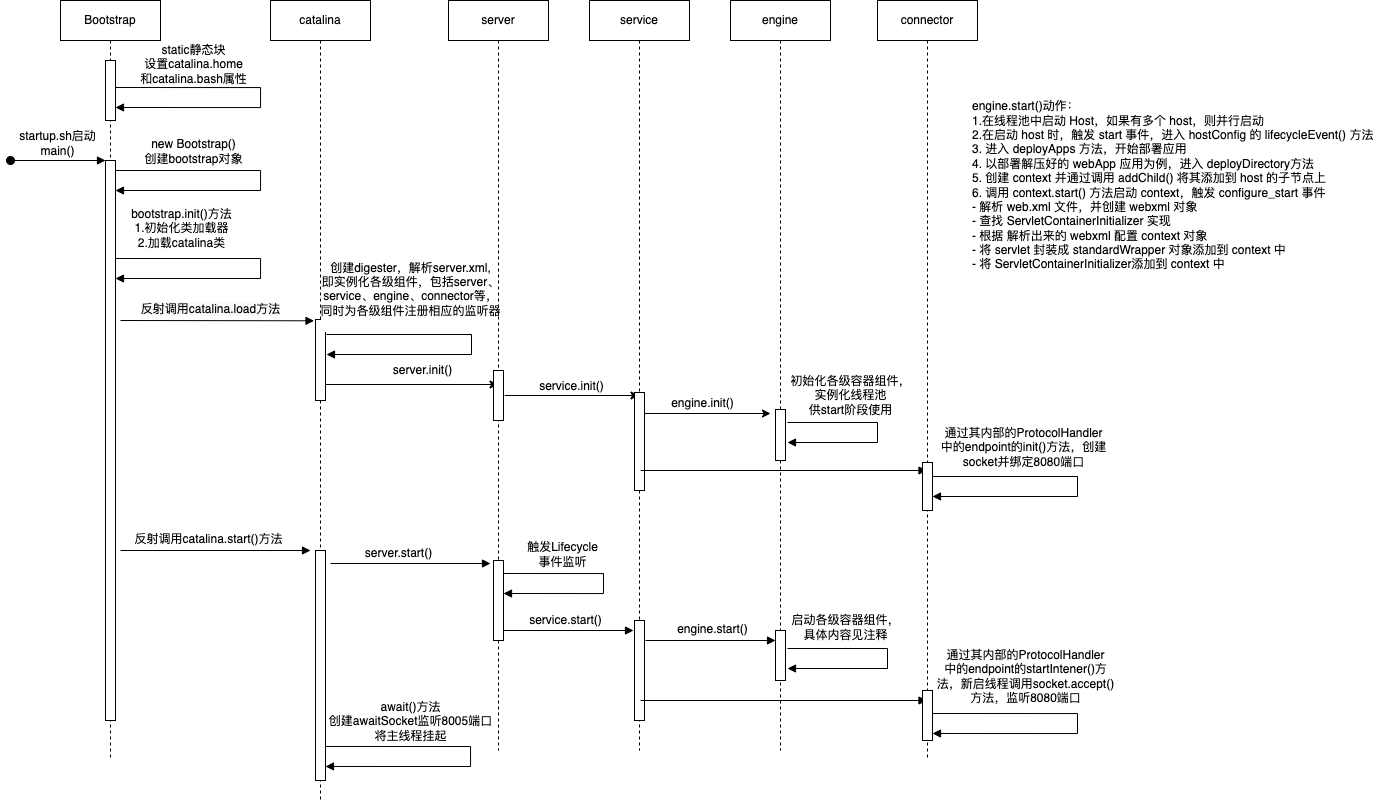

The diagram above was exported from draw.io. Its source (the exported page's mxGraphModel, read from the mxfile embedded in the PNG):
<mxGraphModel dx="1453" dy="952" grid="1" gridSize="10" guides="1" tooltips="1" connect="1" arrows="1" fold="1" page="1" pageScale="1" pageWidth="1100" pageHeight="850" background="none" math="0" shadow="0">
  <root>
    <mxCell id="0" />
    <mxCell id="1" parent="0" />
    <mxCell id="wH8wZP3BYNvLS0moJfGZ-1" value="Bootstrap" style="shape=umlLifeline;perimeter=lifelinePerimeter;whiteSpace=wrap;html=1;container=1;collapsible=0;recursiveResize=0;outlineConnect=0;" parent="1" vertex="1">
      <mxGeometry x="220" y="10" width="100" height="760" as="geometry" />
    </mxCell>
    <mxCell id="wH8wZP3BYNvLS0moJfGZ-2" value="" style="html=1;points=[];perimeter=orthogonalPerimeter;" parent="wH8wZP3BYNvLS0moJfGZ-1" vertex="1">
      <mxGeometry x="45" y="60" width="10" height="60" as="geometry" />
    </mxCell>
    <mxCell id="wH8wZP3BYNvLS0moJfGZ-12" value="" style="html=1;points=[];perimeter=orthogonalPerimeter;" parent="wH8wZP3BYNvLS0moJfGZ-1" vertex="1">
      <mxGeometry x="45" y="160" width="10" height="560" as="geometry" />
    </mxCell>
    <mxCell id="wH8wZP3BYNvLS0moJfGZ-13" value="startup.sh启动&lt;br&gt;main()" style="html=1;verticalAlign=bottom;startArrow=oval;endArrow=block;startSize=8;rounded=0;" parent="wH8wZP3BYNvLS0moJfGZ-1" target="wH8wZP3BYNvLS0moJfGZ-12" edge="1">
      <mxGeometry relative="1" as="geometry">
        <mxPoint x="-50" y="160" as="sourcePoint" />
      </mxGeometry>
    </mxCell>
    <mxCell id="wH8wZP3BYNvLS0moJfGZ-53" value="" style="endArrow=block;endFill=1;html=1;align=left;verticalAlign=top;rounded=0;" parent="wH8wZP3BYNvLS0moJfGZ-1" edge="1">
      <mxGeometry x="-1" relative="1" as="geometry">
        <mxPoint x="60" y="550" as="sourcePoint" />
        <mxPoint x="250" y="550" as="targetPoint" />
      </mxGeometry>
    </mxCell>
    <mxCell id="wH8wZP3BYNvLS0moJfGZ-54" value="反射调用catalina.start()方法" style="edgeLabel;html=1;align=center;verticalAlign=middle;resizable=0;points=[];" parent="wH8wZP3BYNvLS0moJfGZ-53" vertex="1" connectable="0">
      <mxGeometry x="-0.1737" y="1" relative="1" as="geometry">
        <mxPoint x="9" y="-11" as="offset" />
      </mxGeometry>
    </mxCell>
    <mxCell id="wH8wZP3BYNvLS0moJfGZ-8" value="" style="edgeStyle=orthogonalEdgeStyle;html=1;align=left;spacingLeft=2;endArrow=block;rounded=0;elbow=vertical;" parent="1" edge="1">
      <mxGeometry relative="1" as="geometry">
        <mxPoint x="275" y="97" as="sourcePoint" />
        <Array as="points">
          <mxPoint x="420" y="97" />
          <mxPoint x="420" y="117" />
        </Array>
        <mxPoint x="275" y="117" as="targetPoint" />
      </mxGeometry>
    </mxCell>
    <mxCell id="wH8wZP3BYNvLS0moJfGZ-9" value="&lt;span style=&quot;font-size: 11px&quot;&gt;static静态块&lt;br&gt;设置catalina.home&lt;br&gt;和catalina.bash属性&lt;br&gt;&lt;/span&gt;" style="edgeLabel;html=1;align=center;verticalAlign=middle;resizable=0;points=[];" parent="wH8wZP3BYNvLS0moJfGZ-8" vertex="1" connectable="0">
      <mxGeometry x="-0.6" y="1" relative="1" as="geometry">
        <mxPoint x="15" y="-23" as="offset" />
      </mxGeometry>
    </mxCell>
    <mxCell id="wH8wZP3BYNvLS0moJfGZ-32" value="" style="edgeStyle=none;rounded=0;orthogonalLoop=1;jettySize=auto;html=1;" parent="1" target="wH8wZP3BYNvLS0moJfGZ-30" edge="1">
      <mxGeometry relative="1" as="geometry">
        <mxPoint x="485.25" y="394.0000000000002" as="sourcePoint" />
      </mxGeometry>
    </mxCell>
    <mxCell id="wH8wZP3BYNvLS0moJfGZ-10" value="catalina" style="shape=umlLifeline;perimeter=lifelinePerimeter;whiteSpace=wrap;html=1;container=1;collapsible=0;recursiveResize=0;outlineConnect=0;" parent="1" vertex="1">
      <mxGeometry x="430" y="10" width="100" height="800" as="geometry" />
    </mxCell>
    <mxCell id="wH8wZP3BYNvLS0moJfGZ-18" value="" style="html=1;points=[];perimeter=orthogonalPerimeter;" parent="wH8wZP3BYNvLS0moJfGZ-10" vertex="1">
      <mxGeometry x="45" y="319" width="10" height="81" as="geometry" />
    </mxCell>
    <mxCell id="wH8wZP3BYNvLS0moJfGZ-52" value="" style="html=1;points=[];perimeter=orthogonalPerimeter;" parent="wH8wZP3BYNvLS0moJfGZ-10" vertex="1">
      <mxGeometry x="45" y="550" width="10" height="230" as="geometry" />
    </mxCell>
    <mxCell id="wH8wZP3BYNvLS0moJfGZ-56" value="" style="endArrow=block;endFill=1;html=1;edgeStyle=orthogonalEdgeStyle;align=left;verticalAlign=top;rounded=0;" parent="wH8wZP3BYNvLS0moJfGZ-10" edge="1">
      <mxGeometry x="-1" relative="1" as="geometry">
        <mxPoint x="60" y="563" as="sourcePoint" />
        <mxPoint x="220" y="563" as="targetPoint" />
      </mxGeometry>
    </mxCell>
    <mxCell id="wH8wZP3BYNvLS0moJfGZ-57" value="server.start()" style="edgeLabel;html=1;align=center;verticalAlign=middle;resizable=0;points=[];" parent="wH8wZP3BYNvLS0moJfGZ-56" vertex="1" connectable="0">
      <mxGeometry x="-0.1906" y="2" relative="1" as="geometry">
        <mxPoint x="3" y="-9" as="offset" />
      </mxGeometry>
    </mxCell>
    <mxCell id="DaUZLQKbr3OnFx-macgg-1" value="" style="edgeStyle=orthogonalEdgeStyle;html=1;align=left;spacingLeft=2;endArrow=block;rounded=0;elbow=vertical;" edge="1" parent="wH8wZP3BYNvLS0moJfGZ-10">
      <mxGeometry relative="1" as="geometry">
        <mxPoint x="55" y="745.97" as="sourcePoint" />
        <Array as="points">
          <mxPoint x="200" y="745.97" />
          <mxPoint x="200" y="765.97" />
        </Array>
        <mxPoint x="55" y="765.97" as="targetPoint" />
      </mxGeometry>
    </mxCell>
    <mxCell id="DaUZLQKbr3OnFx-macgg-2" value="&lt;span style=&quot;font-size: 11px&quot;&gt;await()方法&lt;br&gt;创建awaitSocket监听8005端口&lt;br&gt;将主线程挂起&lt;br&gt;&lt;/span&gt;" style="edgeLabel;html=1;align=center;verticalAlign=middle;resizable=0;points=[];" vertex="1" connectable="0" parent="DaUZLQKbr3OnFx-macgg-1">
      <mxGeometry x="-0.6" y="1" relative="1" as="geometry">
        <mxPoint x="22" y="-25" as="offset" />
      </mxGeometry>
    </mxCell>
    <mxCell id="wH8wZP3BYNvLS0moJfGZ-14" value="" style="edgeStyle=orthogonalEdgeStyle;html=1;align=left;spacingLeft=2;endArrow=block;rounded=0;elbow=vertical;" parent="1" edge="1">
      <mxGeometry relative="1" as="geometry">
        <mxPoint x="275" y="180" as="sourcePoint" />
        <Array as="points">
          <mxPoint x="420" y="180" />
          <mxPoint x="420" y="200" />
        </Array>
        <mxPoint x="275" y="200" as="targetPoint" />
      </mxGeometry>
    </mxCell>
    <mxCell id="wH8wZP3BYNvLS0moJfGZ-15" value="&lt;span style=&quot;font-size: 11px&quot;&gt;new Bootstrap()&lt;/span&gt;&lt;br&gt;&lt;span style=&quot;font-size: 11px&quot;&gt;创建bootstrap对象&lt;/span&gt;" style="edgeLabel;html=1;align=center;verticalAlign=middle;resizable=0;points=[];" parent="wH8wZP3BYNvLS0moJfGZ-14" vertex="1" connectable="0">
      <mxGeometry x="-0.6" y="1" relative="1" as="geometry">
        <mxPoint x="15" y="-19" as="offset" />
      </mxGeometry>
    </mxCell>
    <mxCell id="wH8wZP3BYNvLS0moJfGZ-16" value="" style="edgeStyle=orthogonalEdgeStyle;html=1;align=left;spacingLeft=2;endArrow=block;rounded=0;elbow=vertical;" parent="1" edge="1">
      <mxGeometry relative="1" as="geometry">
        <mxPoint x="275" y="268" as="sourcePoint" />
        <Array as="points">
          <mxPoint x="420" y="268" />
          <mxPoint x="420" y="288" />
        </Array>
        <mxPoint x="275" y="288" as="targetPoint" />
      </mxGeometry>
    </mxCell>
    <mxCell id="wH8wZP3BYNvLS0moJfGZ-17" value="&lt;span style=&quot;font-size: 11px&quot;&gt;bootstrap.init()方法&lt;/span&gt;&lt;br&gt;&lt;span style=&quot;font-size: 11px&quot;&gt;1.初始化类加载器&lt;/span&gt;&lt;br&gt;&lt;span style=&quot;font-size: 11px&quot;&gt;2.加载catalina类&lt;/span&gt;" style="edgeLabel;html=1;align=center;verticalAlign=middle;resizable=0;points=[];" parent="wH8wZP3BYNvLS0moJfGZ-16" vertex="1" connectable="0">
      <mxGeometry x="-0.6" y="1" relative="1" as="geometry">
        <mxPoint x="3" y="-30" as="offset" />
      </mxGeometry>
    </mxCell>
    <mxCell id="wH8wZP3BYNvLS0moJfGZ-21" value="" style="endArrow=block;endFill=1;html=1;align=left;verticalAlign=top;rounded=0;entryX=-0.148;entryY=0.016;entryDx=0;entryDy=0;entryPerimeter=0;" parent="1" target="wH8wZP3BYNvLS0moJfGZ-18" edge="1">
      <mxGeometry x="-1" relative="1" as="geometry">
        <mxPoint x="280" y="330" as="sourcePoint" />
        <mxPoint x="550" y="329" as="targetPoint" />
      </mxGeometry>
    </mxCell>
    <mxCell id="wH8wZP3BYNvLS0moJfGZ-78" value="&lt;span style=&quot;font-size: 12px ; background-color: rgb(248 , 249 , 250)&quot;&gt;反射调用catalina.load方法&lt;/span&gt;" style="edgeLabel;html=1;align=center;verticalAlign=middle;resizable=0;points=[];" parent="wH8wZP3BYNvLS0moJfGZ-21" vertex="1" connectable="0">
      <mxGeometry x="-0.2016" y="-1" relative="1" as="geometry">
        <mxPoint x="12" y="-13" as="offset" />
      </mxGeometry>
    </mxCell>
    <mxCell id="wH8wZP3BYNvLS0moJfGZ-24" value="" style="edgeStyle=orthogonalEdgeStyle;html=1;align=left;spacingLeft=2;endArrow=block;rounded=0;elbow=vertical;" parent="1" edge="1">
      <mxGeometry relative="1" as="geometry">
        <mxPoint x="486" y="344" as="sourcePoint" />
        <Array as="points">
          <mxPoint x="631" y="344" />
          <mxPoint x="631" y="364" />
        </Array>
        <mxPoint x="486" y="364" as="targetPoint" />
      </mxGeometry>
    </mxCell>
    <mxCell id="wH8wZP3BYNvLS0moJfGZ-25" value="&lt;span style=&quot;font-size: 11px&quot;&gt;创建digester，解析server.xml,&lt;br&gt;即实例化各级组件，包括server、&lt;br&gt;service、engine、connector等，&lt;br&gt;同时为各级组件注册相应的监听器&lt;br&gt;&lt;br&gt;&lt;/span&gt;" style="edgeLabel;html=1;align=center;verticalAlign=middle;resizable=0;points=[];" parent="wH8wZP3BYNvLS0moJfGZ-24" vertex="1" connectable="0">
      <mxGeometry x="-0.6" y="1" relative="1" as="geometry">
        <mxPoint x="21" y="-38" as="offset" />
      </mxGeometry>
    </mxCell>
    <mxCell id="wH8wZP3BYNvLS0moJfGZ-36" value="" style="edgeStyle=none;rounded=0;orthogonalLoop=1;jettySize=auto;html=1;" parent="1" edge="1">
      <mxGeometry relative="1" as="geometry">
        <mxPoint x="664.25" y="405.0000000000002" as="sourcePoint" />
        <mxPoint x="798.5" y="405.0000000000002" as="targetPoint" />
      </mxGeometry>
    </mxCell>
    <mxCell id="wH8wZP3BYNvLS0moJfGZ-30" value="server" style="shape=umlLifeline;perimeter=lifelinePerimeter;whiteSpace=wrap;html=1;container=1;collapsible=0;recursiveResize=0;outlineConnect=0;" parent="1" vertex="1">
      <mxGeometry x="608" y="10" width="100" height="750" as="geometry" />
    </mxCell>
    <mxCell id="wH8wZP3BYNvLS0moJfGZ-31" value="" style="html=1;points=[];perimeter=orthogonalPerimeter;" parent="wH8wZP3BYNvLS0moJfGZ-30" vertex="1">
      <mxGeometry x="45" y="370" width="10" height="50" as="geometry" />
    </mxCell>
    <mxCell id="wH8wZP3BYNvLS0moJfGZ-55" value="" style="html=1;points=[];perimeter=orthogonalPerimeter;" parent="wH8wZP3BYNvLS0moJfGZ-30" vertex="1">
      <mxGeometry x="45" y="560" width="10" height="80" as="geometry" />
    </mxCell>
    <mxCell id="wH8wZP3BYNvLS0moJfGZ-58" value="" style="edgeStyle=orthogonalEdgeStyle;html=1;align=left;spacingLeft=2;endArrow=block;rounded=0;elbow=vertical;" parent="wH8wZP3BYNvLS0moJfGZ-30" edge="1">
      <mxGeometry relative="1" as="geometry">
        <mxPoint x="55" y="573" as="sourcePoint" />
        <Array as="points">
          <mxPoint x="155" y="573" />
          <mxPoint x="155" y="593" />
        </Array>
        <mxPoint x="55" y="593" as="targetPoint" />
      </mxGeometry>
    </mxCell>
    <mxCell id="wH8wZP3BYNvLS0moJfGZ-59" value="&lt;span style=&quot;font-size: 11px&quot;&gt;触发Lifecycle&lt;br&gt;事件监听&lt;br&gt;&lt;/span&gt;" style="edgeLabel;html=1;align=center;verticalAlign=middle;resizable=0;points=[];" parent="wH8wZP3BYNvLS0moJfGZ-58" vertex="1" connectable="0">
      <mxGeometry x="-0.6" y="1" relative="1" as="geometry">
        <mxPoint x="15" y="-19" as="offset" />
      </mxGeometry>
    </mxCell>
    <mxCell id="wH8wZP3BYNvLS0moJfGZ-61" value="" style="endArrow=block;endFill=1;html=1;edgeStyle=orthogonalEdgeStyle;align=left;verticalAlign=top;rounded=0;" parent="wH8wZP3BYNvLS0moJfGZ-30" edge="1">
      <mxGeometry x="-1" relative="1" as="geometry">
        <mxPoint x="55" y="630" as="sourcePoint" />
        <mxPoint x="185" y="630" as="targetPoint" />
      </mxGeometry>
    </mxCell>
    <mxCell id="wH8wZP3BYNvLS0moJfGZ-62" value="service.start()" style="edgeLabel;html=1;align=center;verticalAlign=middle;resizable=0;points=[];" parent="wH8wZP3BYNvLS0moJfGZ-61" vertex="1" connectable="0">
      <mxGeometry x="-0.05" relative="1" as="geometry">
        <mxPoint y="-11" as="offset" />
      </mxGeometry>
    </mxCell>
    <mxCell id="wH8wZP3BYNvLS0moJfGZ-33" value="server.init()" style="text;html=1;align=center;verticalAlign=middle;resizable=0;points=[];autosize=1;strokeColor=none;fillColor=none;" parent="1" vertex="1">
      <mxGeometry x="547" y="370" width="70" height="20" as="geometry" />
    </mxCell>
    <mxCell id="wH8wZP3BYNvLS0moJfGZ-40" value="" style="edgeStyle=none;rounded=0;orthogonalLoop=1;jettySize=auto;html=1;" parent="1" edge="1">
      <mxGeometry relative="1" as="geometry">
        <mxPoint x="798.25" y="423.0000000000002" as="sourcePoint" />
        <mxPoint x="930" y="423" as="targetPoint" />
      </mxGeometry>
    </mxCell>
    <mxCell id="wH8wZP3BYNvLS0moJfGZ-34" value="service" style="shape=umlLifeline;perimeter=lifelinePerimeter;whiteSpace=wrap;html=1;container=1;collapsible=0;recursiveResize=0;outlineConnect=0;" parent="1" vertex="1">
      <mxGeometry x="749" y="10" width="100" height="750" as="geometry" />
    </mxCell>
    <mxCell id="wH8wZP3BYNvLS0moJfGZ-35" value="" style="html=1;points=[];perimeter=orthogonalPerimeter;" parent="wH8wZP3BYNvLS0moJfGZ-34" vertex="1">
      <mxGeometry x="45" y="392" width="10" height="98" as="geometry" />
    </mxCell>
    <mxCell id="wH8wZP3BYNvLS0moJfGZ-60" value="" style="html=1;points=[];perimeter=orthogonalPerimeter;" parent="wH8wZP3BYNvLS0moJfGZ-34" vertex="1">
      <mxGeometry x="45" y="620" width="10" height="100" as="geometry" />
    </mxCell>
    <mxCell id="wH8wZP3BYNvLS0moJfGZ-64" value="" style="endArrow=block;endFill=1;html=1;edgeStyle=orthogonalEdgeStyle;align=left;verticalAlign=top;rounded=0;" parent="wH8wZP3BYNvLS0moJfGZ-34" edge="1">
      <mxGeometry x="-1" relative="1" as="geometry">
        <mxPoint x="56" y="640" as="sourcePoint" />
        <mxPoint x="186" y="640" as="targetPoint" />
      </mxGeometry>
    </mxCell>
    <mxCell id="wH8wZP3BYNvLS0moJfGZ-65" value="engine.start()" style="edgeLabel;html=1;align=center;verticalAlign=middle;resizable=0;points=[];" parent="wH8wZP3BYNvLS0moJfGZ-64" vertex="1" connectable="0">
      <mxGeometry x="0.1885" y="-1" relative="1" as="geometry">
        <mxPoint x="-11" y="-13" as="offset" />
      </mxGeometry>
    </mxCell>
    <mxCell id="wH8wZP3BYNvLS0moJfGZ-75" value="" style="endArrow=block;endFill=1;html=1;align=left;verticalAlign=top;rounded=0;" parent="wH8wZP3BYNvLS0moJfGZ-34" target="wH8wZP3BYNvLS0moJfGZ-42" edge="1">
      <mxGeometry x="-1" relative="1" as="geometry">
        <mxPoint x="51" y="470" as="sourcePoint" />
        <mxPoint x="211" y="470" as="targetPoint" />
      </mxGeometry>
    </mxCell>
    <mxCell id="wH8wZP3BYNvLS0moJfGZ-79" value="" style="endArrow=block;endFill=1;html=1;align=left;verticalAlign=top;rounded=0;" parent="wH8wZP3BYNvLS0moJfGZ-34" target="wH8wZP3BYNvLS0moJfGZ-42" edge="1">
      <mxGeometry x="-1" relative="1" as="geometry">
        <mxPoint x="51" y="700" as="sourcePoint" />
        <mxPoint x="211" y="700" as="targetPoint" />
      </mxGeometry>
    </mxCell>
    <mxCell id="wH8wZP3BYNvLS0moJfGZ-37" value="service.init()" style="text;html=1;align=center;verticalAlign=middle;resizable=0;points=[];autosize=1;strokeColor=none;fillColor=none;" parent="1" vertex="1">
      <mxGeometry x="691" y="386" width="80" height="20" as="geometry" />
    </mxCell>
    <mxCell id="wH8wZP3BYNvLS0moJfGZ-38" value="engine" style="shape=umlLifeline;perimeter=lifelinePerimeter;whiteSpace=wrap;html=1;container=1;collapsible=0;recursiveResize=0;outlineConnect=0;" parent="1" vertex="1">
      <mxGeometry x="890" y="10" width="100" height="750" as="geometry" />
    </mxCell>
    <mxCell id="wH8wZP3BYNvLS0moJfGZ-39" value="" style="html=1;points=[];perimeter=orthogonalPerimeter;" parent="wH8wZP3BYNvLS0moJfGZ-38" vertex="1">
      <mxGeometry x="45" y="409" width="10" height="51" as="geometry" />
    </mxCell>
    <mxCell id="wH8wZP3BYNvLS0moJfGZ-63" value="" style="html=1;points=[];perimeter=orthogonalPerimeter;" parent="wH8wZP3BYNvLS0moJfGZ-38" vertex="1">
      <mxGeometry x="45" y="630" width="10" height="50" as="geometry" />
    </mxCell>
    <mxCell id="wH8wZP3BYNvLS0moJfGZ-41" value="engine.init()" style="text;html=1;align=center;verticalAlign=middle;resizable=0;points=[];autosize=1;strokeColor=none;fillColor=none;" parent="1" vertex="1">
      <mxGeometry x="822" y="403" width="80" height="20" as="geometry" />
    </mxCell>
    <mxCell id="wH8wZP3BYNvLS0moJfGZ-42" value="connector" style="shape=umlLifeline;perimeter=lifelinePerimeter;whiteSpace=wrap;html=1;container=1;collapsible=0;recursiveResize=0;outlineConnect=0;" parent="1" vertex="1">
      <mxGeometry x="1037" y="10" width="100" height="760" as="geometry" />
    </mxCell>
    <mxCell id="wH8wZP3BYNvLS0moJfGZ-43" value="" style="html=1;points=[];perimeter=orthogonalPerimeter;" parent="wH8wZP3BYNvLS0moJfGZ-42" vertex="1">
      <mxGeometry x="45" y="462" width="10" height="48" as="geometry" />
    </mxCell>
    <mxCell id="wH8wZP3BYNvLS0moJfGZ-66" value="" style="html=1;points=[];perimeter=orthogonalPerimeter;" parent="wH8wZP3BYNvLS0moJfGZ-42" vertex="1">
      <mxGeometry x="45" y="690" width="10" height="50" as="geometry" />
    </mxCell>
    <mxCell id="wH8wZP3BYNvLS0moJfGZ-46" value="" style="edgeStyle=orthogonalEdgeStyle;html=1;align=left;spacingLeft=2;endArrow=block;rounded=0;elbow=vertical;" parent="1" edge="1">
      <mxGeometry relative="1" as="geometry">
        <mxPoint x="1092" y="486" as="sourcePoint" />
        <Array as="points">
          <mxPoint x="1237" y="486" />
          <mxPoint x="1237" y="506" />
        </Array>
        <mxPoint x="1092" y="506" as="targetPoint" />
      </mxGeometry>
    </mxCell>
    <mxCell id="wH8wZP3BYNvLS0moJfGZ-47" value="&lt;span style=&quot;font-size: 11px&quot;&gt;通过其内部的ProtocolHandler&lt;br&gt;&lt;/span&gt;中的endpoint的init()方法，创建&lt;br&gt;socket并绑定8080端口" style="edgeLabel;html=1;align=center;verticalAlign=middle;resizable=0;points=[];" parent="wH8wZP3BYNvLS0moJfGZ-46" vertex="1" connectable="0">
      <mxGeometry x="-0.6" y="1" relative="1" as="geometry">
        <mxPoint x="28" y="-29" as="offset" />
      </mxGeometry>
    </mxCell>
    <mxCell id="wH8wZP3BYNvLS0moJfGZ-69" value="" style="edgeStyle=orthogonalEdgeStyle;html=1;align=left;spacingLeft=2;endArrow=block;rounded=0;elbow=vertical;" parent="1" edge="1">
      <mxGeometry relative="1" as="geometry">
        <mxPoint x="1092" y="723.0000000000002" as="sourcePoint" />
        <Array as="points">
          <mxPoint x="1237" y="723" />
          <mxPoint x="1237" y="743" />
        </Array>
        <mxPoint x="1092" y="743.0000000000002" as="targetPoint" />
      </mxGeometry>
    </mxCell>
    <mxCell id="wH8wZP3BYNvLS0moJfGZ-70" value="&lt;span style=&quot;font-size: 11px&quot;&gt;通过其内部的ProtocolHandler&lt;br&gt;&lt;/span&gt;中的endpoint的startIntener()方&lt;br&gt;法，新启线程调用socket.accept()&lt;br&gt;方法，监听8080端口" style="edgeLabel;html=1;align=center;verticalAlign=middle;resizable=0;points=[];" parent="wH8wZP3BYNvLS0moJfGZ-69" vertex="1" connectable="0">
      <mxGeometry x="-0.6" y="1" relative="1" as="geometry">
        <mxPoint x="30" y="-37" as="offset" />
      </mxGeometry>
    </mxCell>
    <mxCell id="wH8wZP3BYNvLS0moJfGZ-73" value="" style="edgeStyle=orthogonalEdgeStyle;html=1;align=left;spacingLeft=2;endArrow=block;rounded=0;elbow=vertical;" parent="1" edge="1">
      <mxGeometry relative="1" as="geometry">
        <mxPoint x="947" y="432" as="sourcePoint" />
        <Array as="points">
          <mxPoint x="1037" y="432" />
          <mxPoint x="1037" y="452" />
        </Array>
        <mxPoint x="947" y="452" as="targetPoint" />
      </mxGeometry>
    </mxCell>
    <mxCell id="wH8wZP3BYNvLS0moJfGZ-74" value="&lt;span style=&quot;font-size: 11px&quot;&gt;初始化各级容器组件，&lt;br&gt;实例化线程池&lt;br&gt;供start阶段使用&lt;br&gt;&lt;/span&gt;" style="edgeLabel;html=1;align=center;verticalAlign=middle;resizable=0;points=[];" parent="wH8wZP3BYNvLS0moJfGZ-73" vertex="1" connectable="0">
      <mxGeometry x="-0.6" y="1" relative="1" as="geometry">
        <mxPoint x="22" y="-27" as="offset" />
      </mxGeometry>
    </mxCell>
    <mxCell id="wH8wZP3BYNvLS0moJfGZ-76" value="" style="edgeStyle=orthogonalEdgeStyle;html=1;align=left;spacingLeft=2;endArrow=block;rounded=0;elbow=vertical;" parent="1" edge="1">
      <mxGeometry relative="1" as="geometry">
        <mxPoint x="947" y="658" as="sourcePoint" />
        <Array as="points">
          <mxPoint x="1047" y="658" />
          <mxPoint x="1047" y="678" />
        </Array>
        <mxPoint x="947" y="678" as="targetPoint" />
      </mxGeometry>
    </mxCell>
    <mxCell id="wH8wZP3BYNvLS0moJfGZ-77" value="&lt;span style=&quot;font-size: 11px&quot;&gt;启动各级容器组件，&lt;br&gt;具体内容见注释&lt;br&gt;&lt;/span&gt;" style="edgeLabel;html=1;align=center;verticalAlign=middle;resizable=0;points=[];" parent="wH8wZP3BYNvLS0moJfGZ-76" vertex="1" connectable="0">
      <mxGeometry x="-0.6" y="1" relative="1" as="geometry">
        <mxPoint x="14" y="-21" as="offset" />
      </mxGeometry>
    </mxCell>
    <mxCell id="wH8wZP3BYNvLS0moJfGZ-82" value="engine.start()动作：&lt;br&gt;&lt;div&gt;&lt;span&gt;1.在线程池中启动 Host，如果有多个 host，则并行启动&lt;/span&gt;&lt;/div&gt;&lt;div&gt;&lt;span&gt;2.在启动 host 时，触发 start 事件，进入 hostConfig 的 lifecycleEvent() 方法&lt;/span&gt;&lt;/div&gt;3. 进入 deployApps 方法，开始部署应用&lt;br&gt;4. 以部署解压好的 webApp 应用为例，进入&amp;nbsp;deployDirectory方法&lt;br&gt;5. 创建 context 并通过调用 addChild() 将其添加到 host 的子节点上&lt;br&gt;6. 调用 context.start() 方法启动 context，触发&amp;nbsp;configure_start 事件&lt;br&gt;&lt;span&gt;&#09;&lt;/span&gt;&lt;span&gt;&#09;&lt;/span&gt;- 解析 web.xml 文件，并创建 webxml 对象&lt;br&gt;&lt;span&gt;&#09;&lt;/span&gt;&lt;span&gt;&#09;&lt;/span&gt;- 查找&amp;nbsp;ServletContainerInitializer 实现&lt;br&gt;&lt;span&gt;&#09;&lt;/span&gt;- 根据 解析出来的 webxml 配置 context 对象&lt;br&gt;&lt;span&gt;&#09;&lt;/span&gt;- 将 servlet 封装成 standardWrapper 对象添加到 context 中&lt;br&gt;&lt;span&gt;&#09;&lt;/span&gt;- 将 ServletContainerInitializer添加到 context 中" style="text;html=1;align=left;verticalAlign=middle;resizable=0;points=[];autosize=1;strokeColor=none;fillColor=none;" parent="1" vertex="1">
      <mxGeometry x="1130" y="110" width="420" height="170" as="geometry" />
    </mxCell>
  </root>
</mxGraphModel>